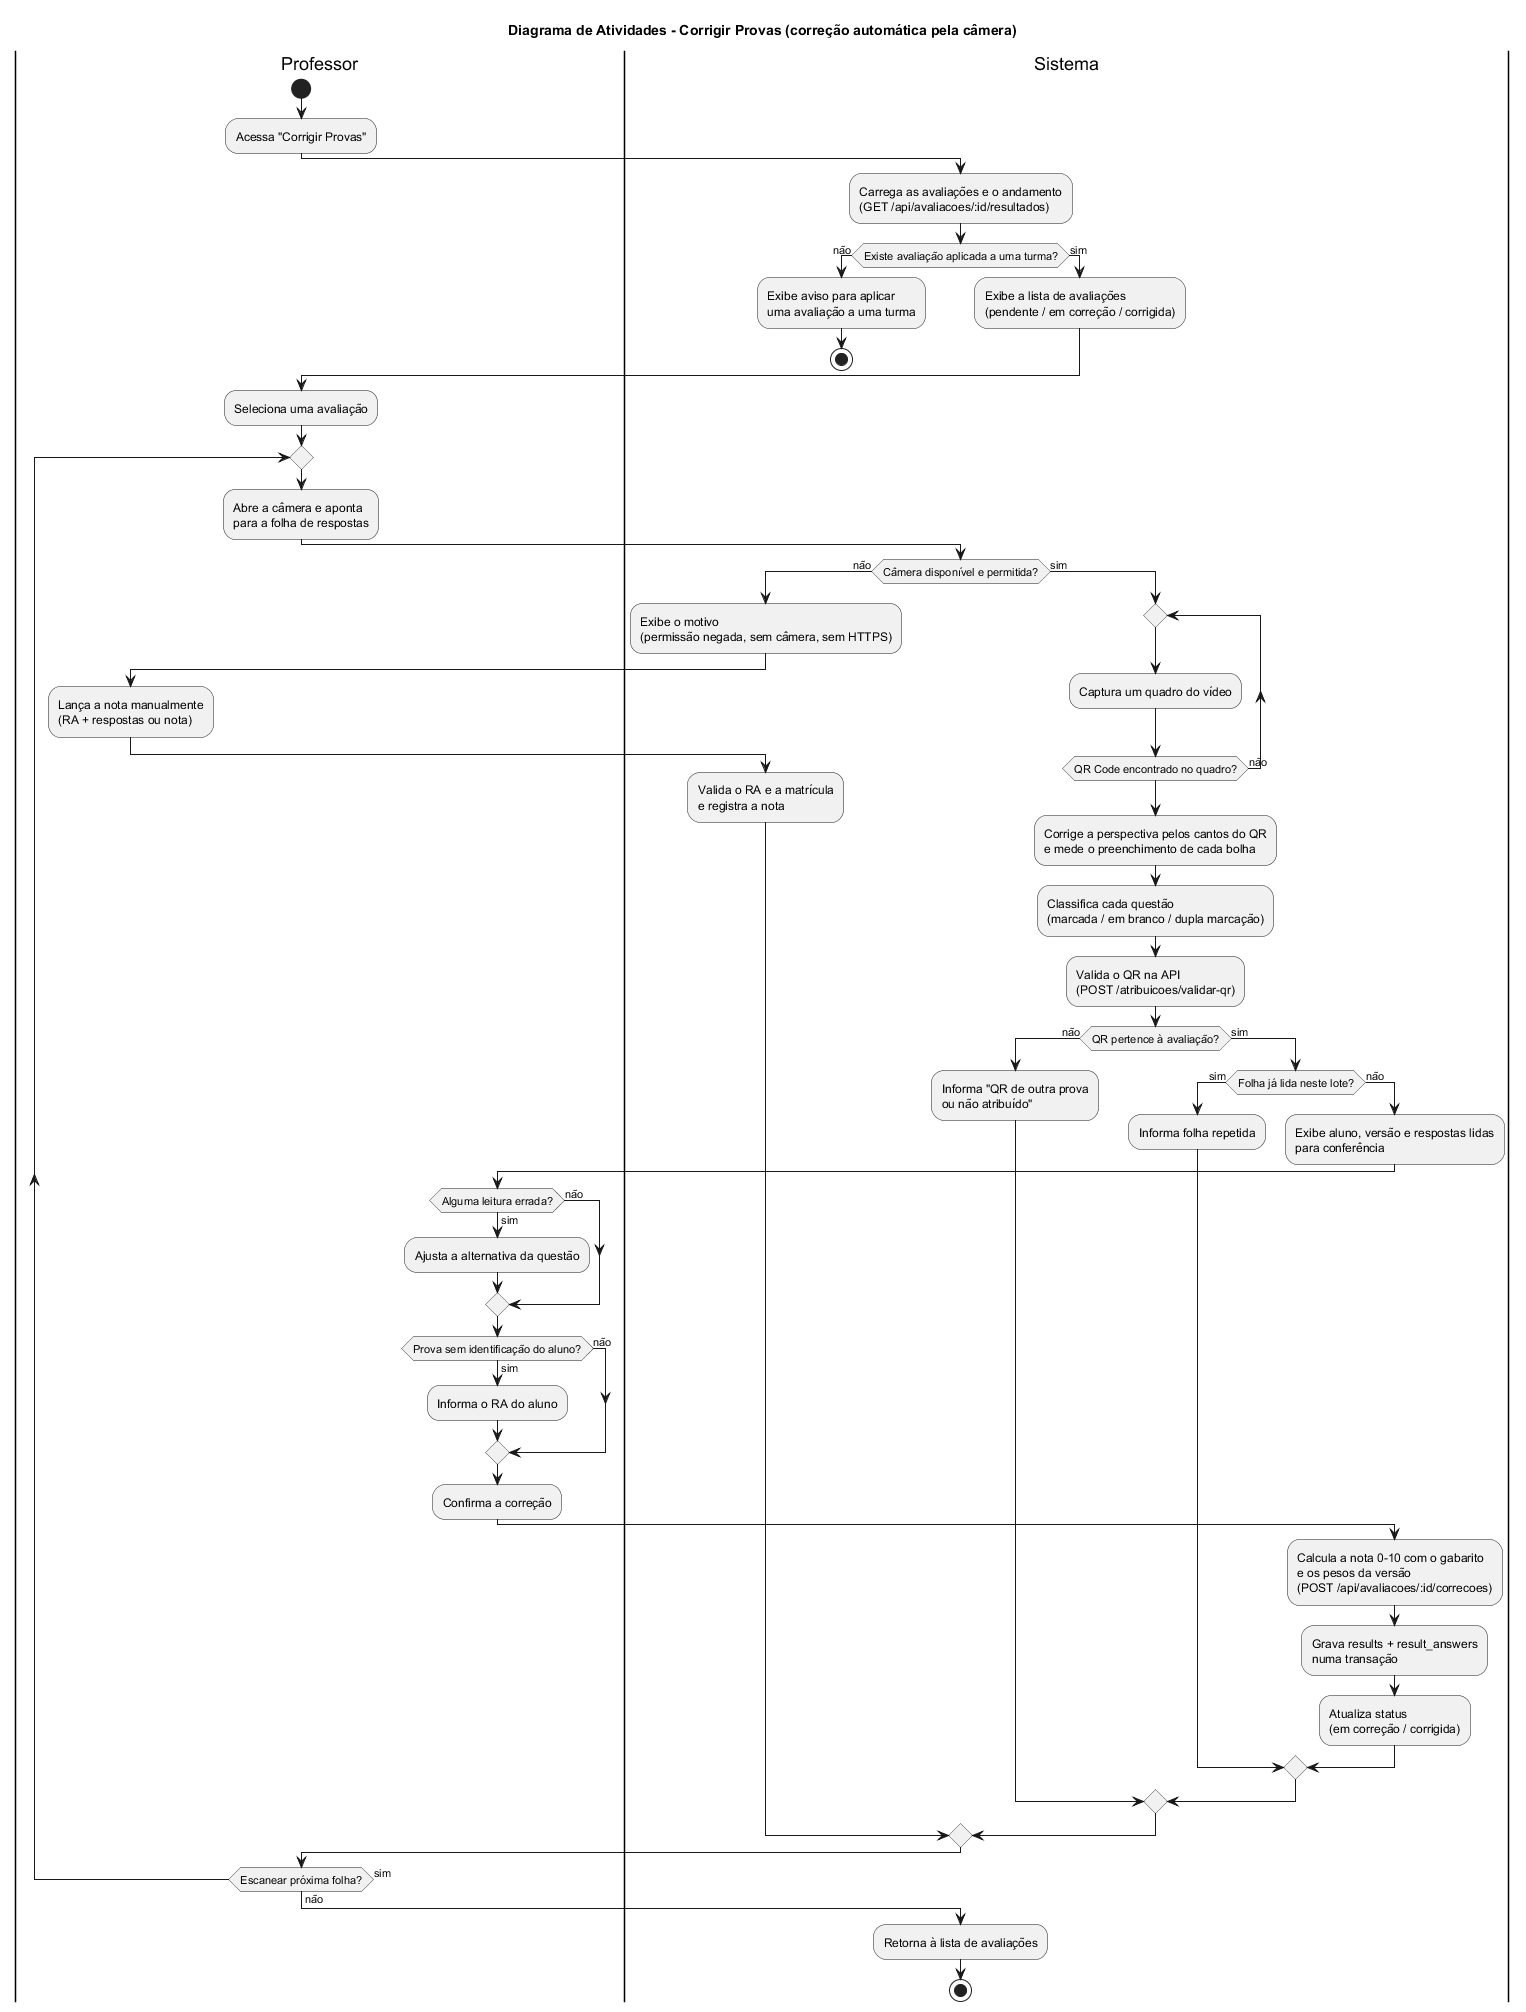

The diagram above was rendered by PlantUML. Its source (embedded in the PNG):
@startuml
title Diagrama de Atividades - Corrigir Provas (correção automática pela câmera)

|Professor|
start
:Acessa "Corrigir Provas";
|Sistema|
:Carrega as avaliações e o andamento\n(GET /api/avaliacoes/:id/resultados);
if (Existe avaliação aplicada a uma turma?) then (não)
  :Exibe aviso para aplicar\numa avaliação a uma turma;
  stop
else (sim)
  :Exibe a lista de avaliações\n(pendente / em correção / corrigida);
endif

|Professor|
:Seleciona uma avaliação;

repeat
  |Professor|
  :Abre a câmera e aponta\npara a folha de respostas;
  |Sistema|
  if (Câmera disponível e permitida?) then (não)
    :Exibe o motivo\n(permissão negada, sem câmera, sem HTTPS);
    |Professor|
    :Lança a nota manualmente\n(RA + respostas ou nota);
    |Sistema|
    :Valida o RA e a matrícula\ne registra a nota;
  else (sim)
    |Sistema|
    repeat
      :Captura um quadro do vídeo;
    repeat while (QR Code encontrado no quadro?) is (não)
    :Corrige a perspectiva pelos cantos do QR\ne mede o preenchimento de cada bolha;
    :Classifica cada questão\n(marcada / em branco / dupla marcação);
    :Valida o QR na API\n(POST /atribuicoes/validar-qr);
    if (QR pertence à avaliação?) then (não)
      :Informa "QR de outra prova\nou não atribuído";
    else (sim)
      if (Folha já lida neste lote?) then (sim)
        :Informa folha repetida;
      else (não)
        :Exibe aluno, versão e respostas lidas\npara conferência;
        |Professor|
        if (Alguma leitura errada?) then (sim)
          :Ajusta a alternativa da questão;
        else (não)
        endif
        if (Prova sem identificação do aluno?) then (sim)
          :Informa o RA do aluno;
        else (não)
        endif
        :Confirma a correção;
        |Sistema|
        :Calcula a nota 0-10 com o gabarito\ne os pesos da versão\n(POST /api/avaliacoes/:id/correcoes);
        :Grava results + result_answers\nnuma transação;
        :Atualiza status\n(em correção / corrigida);
      endif
    endif
  endif
  |Professor|
repeat while (Escanear próxima folha?) is (sim) not (não)

|Sistema|
:Retorna à lista de avaliações;
stop

@enduml